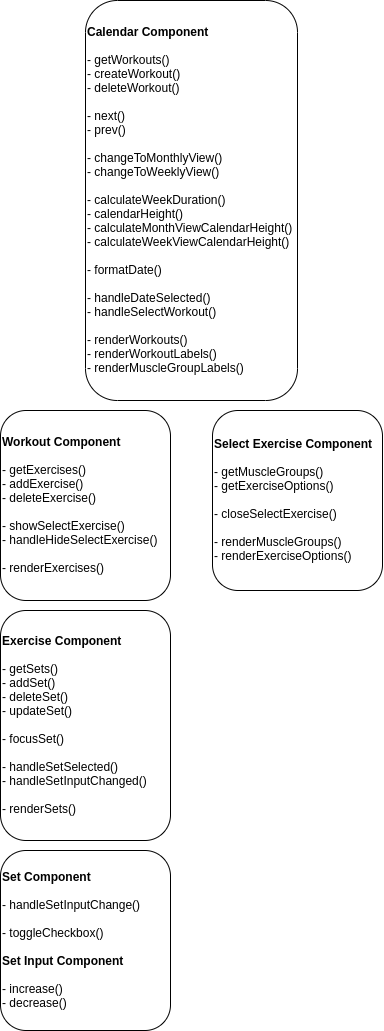

The diagram above was exported from draw.io. Its source (the exported page's mxGraphModel, read from the mxfile embedded in the PNG):
<mxGraphModel dx="1939" dy="684" grid="1" gridSize="10" guides="1" tooltips="1" connect="1" arrows="1" fold="1" page="1" pageScale="1" pageWidth="850" pageHeight="1100" math="0" shadow="0">
  <root>
    <mxCell id="0" />
    <mxCell id="1" parent="0" />
    <mxCell id="qVmsJNzyR3uETH5L1fC4-1" value="&lt;b&gt;Calendar Component&lt;br&gt;&lt;br&gt;&lt;/b&gt;- getWorkouts()&lt;br&gt;- createWorkout()&lt;br&gt;- deleteWorkout()&lt;br&gt;&lt;br&gt;- next()&lt;br&gt;- prev()&lt;br&gt;&lt;br&gt;- changeToMonthlyView()&lt;br&gt;- changeToWeeklyView()&lt;br&gt;&lt;br&gt;- calculateWeekDuration()&lt;br&gt;- calendarHeight()&lt;br&gt;- calculateMonthViewCalendarHeight()&lt;br&gt;- calculateWeekViewCalendarHeight()&lt;br&gt;&lt;br&gt;- formatDate()&lt;br&gt;&lt;br&gt;- handleDateSelected()&lt;br&gt;- handleSelectWorkout()&lt;br&gt;&lt;br&gt;- renderWorkouts()&lt;br&gt;- renderWorkoutLabels()&lt;br&gt;- renderMuscleGroupLabels()" style="rounded=1;whiteSpace=wrap;html=1;align=left;" vertex="1" parent="1">
      <mxGeometry x="315" y="10" width="212" height="400" as="geometry" />
    </mxCell>
    <mxCell id="qVmsJNzyR3uETH5L1fC4-2" value="&lt;b&gt;Workout Component&lt;br&gt;&lt;/b&gt;&lt;br&gt;- getExercises()&lt;br&gt;- addExercise()&lt;br&gt;- deleteExercise()&lt;br&gt;&lt;br&gt;- showSelectExercise()&lt;br&gt;- handleHideSelectExercise()&lt;br&gt;&lt;br&gt;- renderExercises()" style="rounded=1;whiteSpace=wrap;html=1;align=left;" vertex="1" parent="1">
      <mxGeometry x="230" y="420" width="170" height="190" as="geometry" />
    </mxCell>
    <mxCell id="qVmsJNzyR3uETH5L1fC4-5" value="&lt;b&gt;Exercise Component&lt;/b&gt;&lt;br&gt;&lt;br&gt;- getSets()&lt;br&gt;- addSet()&lt;br&gt;- deleteSet()&lt;br&gt;- updateSet()&lt;br&gt;&lt;br&gt;- focusSet()&lt;br&gt;&lt;br&gt;- handleSetSelected()&lt;br&gt;- handleSetInputChanged()&lt;br&gt;&lt;br&gt;- renderSets()" style="rounded=1;whiteSpace=wrap;html=1;align=left;" vertex="1" parent="1">
      <mxGeometry x="230" y="620" width="170" height="230" as="geometry" />
    </mxCell>
    <mxCell id="qVmsJNzyR3uETH5L1fC4-6" value="&lt;b&gt;Set Component&lt;/b&gt;&lt;br&gt;&lt;br&gt;- handleSetInputChange()&lt;br&gt;&lt;br&gt;- toggleCheckbox()&lt;br&gt;&lt;br&gt;&lt;b&gt;Set Input Component&lt;br&gt;&lt;/b&gt;&lt;br&gt;- increase()&lt;br&gt;- decrease()&lt;br&gt;" style="rounded=1;whiteSpace=wrap;html=1;align=left;" vertex="1" parent="1">
      <mxGeometry x="230" y="860" width="170" height="180" as="geometry" />
    </mxCell>
    <mxCell id="qVmsJNzyR3uETH5L1fC4-7" value="&lt;b&gt;Select Exercise Component&lt;/b&gt;&lt;br&gt;&lt;br&gt;- getMuscleGroups()&lt;br&gt;- getExerciseOptions()&lt;br&gt;&lt;br&gt;- closeSelectExercise()&lt;br&gt;&lt;br&gt;- renderMuscleGroups()&lt;br&gt;- renderExerciseOptions()" style="rounded=1;whiteSpace=wrap;html=1;align=left;" vertex="1" parent="1">
      <mxGeometry x="442" y="420" width="170" height="180" as="geometry" />
    </mxCell>
  </root>
</mxGraphModel>